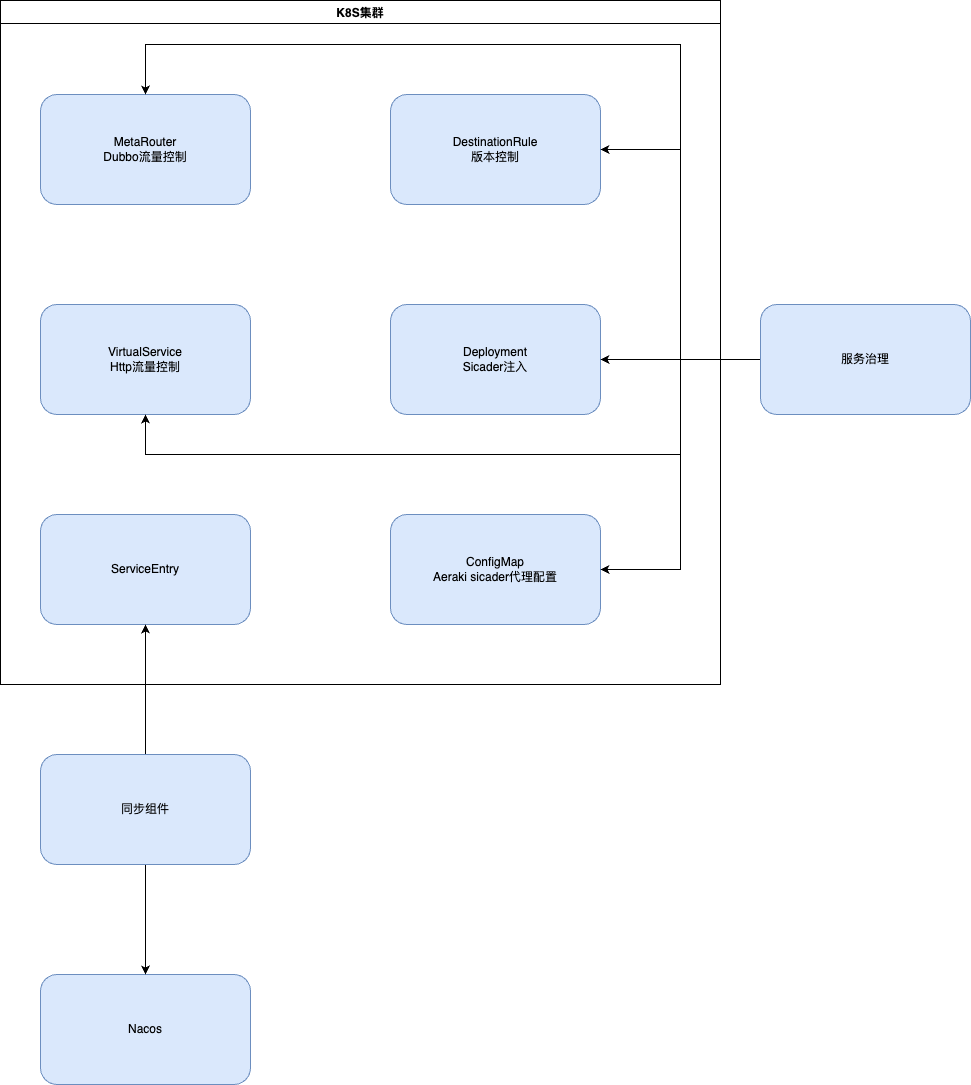

The diagram above was exported from draw.io. Its source (the exported page's mxGraphModel, read from the mxfile embedded in the PNG):
<mxGraphModel dx="925" dy="597" grid="1" gridSize="10" guides="1" tooltips="1" connect="1" arrows="1" fold="1" page="1" pageScale="1" pageWidth="827" pageHeight="1169" math="0" shadow="0">
  <root>
    <mxCell id="0" />
    <mxCell id="1" parent="0" />
    <mxCell id="9Z2nAjWeFFm4hm5Rr27Z-25" value="K8S集群" style="swimlane;" vertex="1" parent="1">
      <mxGeometry x="440" y="36" width="720" height="684" as="geometry">
        <mxRectangle x="80" y="36" width="90" height="30" as="alternateBounds" />
      </mxGeometry>
    </mxCell>
    <mxCell id="9Z2nAjWeFFm4hm5Rr27Z-4" value="Deployment&lt;br&gt;Sicader注入" style="rounded=1;whiteSpace=wrap;html=1;fillColor=#dae8fc;strokeColor=#6c8ebf;" vertex="1" parent="9Z2nAjWeFFm4hm5Rr27Z-25">
      <mxGeometry x="390" y="304" width="210" height="110" as="geometry" />
    </mxCell>
    <mxCell id="9Z2nAjWeFFm4hm5Rr27Z-5" value="ServiceEntry" style="rounded=1;whiteSpace=wrap;html=1;fillColor=#dae8fc;strokeColor=#6c8ebf;" vertex="1" parent="9Z2nAjWeFFm4hm5Rr27Z-25">
      <mxGeometry x="40" y="514" width="210" height="110" as="geometry" />
    </mxCell>
    <mxCell id="9Z2nAjWeFFm4hm5Rr27Z-6" value="MetaRouter&lt;br&gt;Dubbo流量控制" style="rounded=1;whiteSpace=wrap;html=1;fillColor=#dae8fc;strokeColor=#6c8ebf;" vertex="1" parent="9Z2nAjWeFFm4hm5Rr27Z-25">
      <mxGeometry x="40" y="94" width="210" height="110" as="geometry" />
    </mxCell>
    <mxCell id="9Z2nAjWeFFm4hm5Rr27Z-7" value="DestinationRule&lt;br&gt;版本控制" style="rounded=1;whiteSpace=wrap;html=1;fillColor=#dae8fc;strokeColor=#6c8ebf;" vertex="1" parent="9Z2nAjWeFFm4hm5Rr27Z-25">
      <mxGeometry x="390" y="94" width="210" height="110" as="geometry" />
    </mxCell>
    <mxCell id="9Z2nAjWeFFm4hm5Rr27Z-8" value="VirtualService&lt;br&gt;Http流量控制" style="rounded=1;whiteSpace=wrap;html=1;fillColor=#dae8fc;strokeColor=#6c8ebf;" vertex="1" parent="9Z2nAjWeFFm4hm5Rr27Z-25">
      <mxGeometry x="40" y="304" width="210" height="110" as="geometry" />
    </mxCell>
    <mxCell id="9Z2nAjWeFFm4hm5Rr27Z-9" value="ConfigMap&lt;br&gt;Aeraki sicader代理配置" style="rounded=1;whiteSpace=wrap;html=1;fillColor=#dae8fc;strokeColor=#6c8ebf;" vertex="1" parent="9Z2nAjWeFFm4hm5Rr27Z-25">
      <mxGeometry x="390" y="514" width="210" height="110" as="geometry" />
    </mxCell>
    <mxCell id="9Z2nAjWeFFm4hm5Rr27Z-20" style="edgeStyle=orthogonalEdgeStyle;rounded=0;orthogonalLoop=1;jettySize=auto;html=1;exitX=0;exitY=0.5;exitDx=0;exitDy=0;entryX=1;entryY=0.5;entryDx=0;entryDy=0;" edge="1" parent="9Z2nAjWeFFm4hm5Rr27Z-25" source="9Z2nAjWeFFm4hm5Rr27Z-11" target="9Z2nAjWeFFm4hm5Rr27Z-4">
      <mxGeometry relative="1" as="geometry" />
    </mxCell>
    <mxCell id="9Z2nAjWeFFm4hm5Rr27Z-21" style="edgeStyle=orthogonalEdgeStyle;rounded=0;orthogonalLoop=1;jettySize=auto;html=1;entryX=1;entryY=0.5;entryDx=0;entryDy=0;" edge="1" parent="9Z2nAjWeFFm4hm5Rr27Z-25" source="9Z2nAjWeFFm4hm5Rr27Z-11" target="9Z2nAjWeFFm4hm5Rr27Z-9">
      <mxGeometry relative="1" as="geometry" />
    </mxCell>
    <mxCell id="9Z2nAjWeFFm4hm5Rr27Z-22" style="edgeStyle=orthogonalEdgeStyle;rounded=0;orthogonalLoop=1;jettySize=auto;html=1;entryX=1;entryY=0.5;entryDx=0;entryDy=0;" edge="1" parent="9Z2nAjWeFFm4hm5Rr27Z-25" source="9Z2nAjWeFFm4hm5Rr27Z-11" target="9Z2nAjWeFFm4hm5Rr27Z-7">
      <mxGeometry relative="1" as="geometry" />
    </mxCell>
    <mxCell id="9Z2nAjWeFFm4hm5Rr27Z-23" style="edgeStyle=orthogonalEdgeStyle;rounded=0;orthogonalLoop=1;jettySize=auto;html=1;exitX=0;exitY=0.5;exitDx=0;exitDy=0;entryX=0.5;entryY=0;entryDx=0;entryDy=0;" edge="1" parent="9Z2nAjWeFFm4hm5Rr27Z-25" source="9Z2nAjWeFFm4hm5Rr27Z-11" target="9Z2nAjWeFFm4hm5Rr27Z-6">
      <mxGeometry relative="1" as="geometry">
        <Array as="points">
          <mxPoint x="680" y="359" />
          <mxPoint x="680" y="44" />
          <mxPoint x="145" y="44" />
        </Array>
      </mxGeometry>
    </mxCell>
    <mxCell id="9Z2nAjWeFFm4hm5Rr27Z-24" style="edgeStyle=orthogonalEdgeStyle;rounded=0;orthogonalLoop=1;jettySize=auto;html=1;entryX=0.5;entryY=1;entryDx=0;entryDy=0;exitX=0;exitY=0.5;exitDx=0;exitDy=0;" edge="1" parent="9Z2nAjWeFFm4hm5Rr27Z-25" source="9Z2nAjWeFFm4hm5Rr27Z-11" target="9Z2nAjWeFFm4hm5Rr27Z-8">
      <mxGeometry relative="1" as="geometry">
        <Array as="points">
          <mxPoint x="680" y="359" />
          <mxPoint x="680" y="454" />
          <mxPoint x="145" y="454" />
        </Array>
      </mxGeometry>
    </mxCell>
    <mxCell id="9Z2nAjWeFFm4hm5Rr27Z-11" value="服务治理" style="rounded=1;whiteSpace=wrap;html=1;fillColor=#dae8fc;strokeColor=#6c8ebf;" vertex="1" parent="9Z2nAjWeFFm4hm5Rr27Z-25">
      <mxGeometry x="760" y="304" width="210" height="110" as="geometry" />
    </mxCell>
    <mxCell id="9Z2nAjWeFFm4hm5Rr27Z-13" value="Nacos" style="rounded=1;whiteSpace=wrap;html=1;fillColor=#dae8fc;strokeColor=#6c8ebf;" vertex="1" parent="9Z2nAjWeFFm4hm5Rr27Z-25">
      <mxGeometry x="40" y="974" width="210" height="110" as="geometry" />
    </mxCell>
    <mxCell id="9Z2nAjWeFFm4hm5Rr27Z-15" style="edgeStyle=orthogonalEdgeStyle;rounded=0;orthogonalLoop=1;jettySize=auto;html=1;exitX=0.5;exitY=1;exitDx=0;exitDy=0;" edge="1" parent="9Z2nAjWeFFm4hm5Rr27Z-25" source="9Z2nAjWeFFm4hm5Rr27Z-14" target="9Z2nAjWeFFm4hm5Rr27Z-13">
      <mxGeometry relative="1" as="geometry" />
    </mxCell>
    <mxCell id="9Z2nAjWeFFm4hm5Rr27Z-16" style="edgeStyle=orthogonalEdgeStyle;rounded=0;orthogonalLoop=1;jettySize=auto;html=1;entryX=0.5;entryY=1;entryDx=0;entryDy=0;" edge="1" parent="9Z2nAjWeFFm4hm5Rr27Z-25" source="9Z2nAjWeFFm4hm5Rr27Z-14" target="9Z2nAjWeFFm4hm5Rr27Z-5">
      <mxGeometry relative="1" as="geometry" />
    </mxCell>
    <mxCell id="9Z2nAjWeFFm4hm5Rr27Z-14" value="同步组件" style="rounded=1;whiteSpace=wrap;html=1;fillColor=#dae8fc;strokeColor=#6c8ebf;" vertex="1" parent="9Z2nAjWeFFm4hm5Rr27Z-25">
      <mxGeometry x="40" y="754" width="210" height="110" as="geometry" />
    </mxCell>
  </root>
</mxGraphModel>